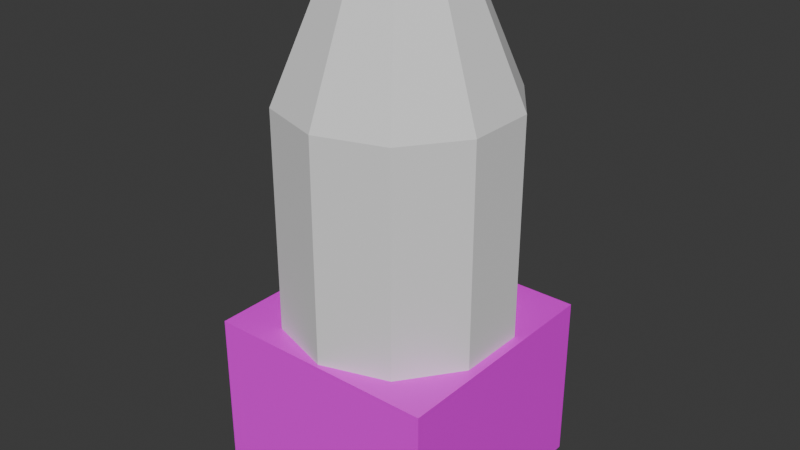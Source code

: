 # Source: lighthouse_light.blend  (saved by Blender 4.3.32; exported with 4.5.12 LTS)
import bpy
from mathutils import Matrix  # noqa: F401  (used for matrix-valued properties, if any)

bpy.ops.wm.read_factory_settings(use_empty=True)
scene = bpy.context.scene
scene.name = 'Scene'

# ---- collections
col_collection = bpy.data.collections.new('Collection'); scene.collection.children.link(col_collection)

# ---- images (referenced by path relative to the original .blend; pixels are not part of the script)
import os
ASSET_DIR = os.environ.get("B2B_ASSET_DIR", "")  # directory of the original .blend (textures are referenced by path, not embedded)
HERE = os.path.dirname(os.path.abspath(__file__))  # packed textures are extracted next to this script under _unpacked/

def load_image(name, relpath, width, height, colorspace="sRGB"):
    """Load a texture the original file referenced (path relative to the .blend, or extracted next to this script)."""
    p = next((c for c in (os.path.join(HERE, relpath), os.path.join(ASSET_DIR, relpath)) if relpath and os.path.exists(c)), "")
    if p:
        img = bpy.data.images.load(p, check_existing=True)
        img.name = name
    else:  # same state as the original file: an image datablock whose file is absent (Cycles renders it pink)
        img = bpy.data.images.new(name, width, height)
        img.source = "FILE"
        img.filepath = "//" + (relpath or name)
    img.colorspace_settings.name = colorspace
    return img
img_concrete_png = load_image('concrete.png', 'concrete.png', 1024, 1024, 'sRGB')
img_dark_metal_png = load_image('dark_metal.png', 'dark_metal.png', 1024, 1024, 'sRGB')

# ---- materials (node trees are filled in below, after node groups)
mat_concrete = bpy.data.materials.new('Concrete')
mat_darkmetal = bpy.data.materials.new('DarkMetal')
mat_darkmetal.alpha_threshold = 0.0
mat_darkmetal.roughness = 0.5
mat_darkmetal.line_color = (0.0, 0.0, 0.0, 1.0)
mat_glass = bpy.data.materials.new('Glass')

# ---- material node trees
mat_concrete.use_nodes = True; mat_concrete.node_tree.nodes.clear()
_N = mat_concrete.node_tree.nodes; _L = mat_concrete.node_tree.links
n0 = _N.new('ShaderNodeBsdfPrincipled'); n0.name = 'Principled BSDF'; n0.location = (10, 300)
n1 = _N.new('ShaderNodeOutputMaterial'); n1.name = 'Material Output'; n1.location = (300, 300)
n2 = _N.new('ShaderNodeTexImage'); n2.name = 'Image Texture'; n2.location = (-280, 280)
n2.image = img_concrete_png
_L.new(n0.outputs[0], n1.inputs[0])
_L.new(n2.outputs[0], n0.inputs[0])
n1.is_active_output = True
mat_darkmetal.use_nodes = True; mat_darkmetal.node_tree.nodes.clear()
_N = mat_darkmetal.node_tree.nodes; _L = mat_darkmetal.node_tree.links
n0 = _N.new('ShaderNodeOutputMaterial'); n0.name = 'Material Output'; n0.location = (300, 300)
n1 = _N.new('ShaderNodeBsdfPrincipled'); n1.name = 'Principled BSDF'; n1.location = (10, 300)
n1.inputs[3].default_value = 1.45
n2 = _N.new('ShaderNodeTexImage'); n2.name = 'Image Texture'; n2.location = (-280, 280)
n2.image = img_dark_metal_png
_L.new(n1.outputs[0], n0.inputs[0])
_L.new(n2.outputs[0], n1.inputs[0])
n0.is_active_output = True
mat_glass.use_nodes = True; mat_glass.node_tree.nodes.clear()
_N = mat_glass.node_tree.nodes; _L = mat_glass.node_tree.links
n0 = _N.new('ShaderNodeBsdfPrincipled'); n0.name = 'Principled BSDF'; n0.location = (10, 300)
n1 = _N.new('ShaderNodeOutputMaterial'); n1.name = 'Material Output'; n1.location = (300, 300)
_L.new(n0.outputs[0], n1.inputs[0])
n1.is_active_output = True

# ---- world
world_world = bpy.data.worlds.new('World'); scene.world = world_world
world_world.use_nodes = True; world_world.node_tree.nodes.clear()
_N = world_world.node_tree.nodes; _L = world_world.node_tree.links
n0 = _N.new('ShaderNodeOutputWorld'); n0.name = 'World Output'; n0.location = (300, 300)
n1 = _N.new('ShaderNodeBackground'); n1.name = 'Background'; n1.location = (10, 300)
n1.inputs[0].default_value = (0.05088, 0.05088, 0.05088, 1.0)
_L.new(n1.outputs[0], n0.inputs[0])
n0.is_active_output = True
world_world.color = (0.05088, 0.05088, 0.05088)
world_world.sun_shadow_jitter_overblur = 0.0

# ---- meshes
me_cylinder_001 = bpy.data.meshes.new('Cylinder.001')
me_cylinder_001.from_pydata([(0.0, 1.0, -1.0), (-5.022e-08, 0.4674, 2.238), (0.5878, 0.809, -1.0), (0.2747, 0.3781, 2.238), (0.9511, 0.309, -1.0), (0.4445, 0.1444, 2.238), (0.9511, -0.309, -1.0), (0.4445, -0.1444, 2.238), (0.5878, -0.809, -1.0), (0.2747, -0.3781, 2.238), (0.0, -1.0, -1.0), (-5.022e-08, -0.4674, 2.238), (-0.5878, -0.809, -1.0), (-0.2747, -0.3781, 2.238), (-0.9511, -0.309, -1.0), (-0.4445, -0.1444, 2.238), (-0.9511, 0.309, -1.0), (-0.4445, 0.1444, 2.238), (-0.5878, 0.809, -1.0), (-0.2747, 0.3781, 2.238), (0.5878, 0.809, 1.0), (0.0, 1.0, 1.0), (0.9511, 0.309, 1.0), (0.9511, -0.309, 1.0), (0.5878, -0.809, 1.0), (0.0, -1.0, 1.0), (-0.5878, -0.809, 1.0), (-0.9511, -0.309, 1.0), (-0.9511, 0.309, 1.0), (-0.5878, 0.809, 1.0)], [], [(0, 21, 20, 2), (2, 20, 22, 4), (4, 22, 23, 6), (6, 23, 24, 8), (8, 24, 25, 10), (10, 25, 26, 12), (12, 26, 27, 14), (14, 27, 28, 16), (3, 1, 19, 17, 15, 13, 11, 9, 7, 5), (16, 28, 29, 18), (18, 29, 21, 0), (0, 2, 4, 6, 8, 10, 12, 14, 16, 18), (1, 3, 20, 21), (3, 5, 22, 20), (5, 7, 23, 22), (7, 9, 24, 23), (9, 11, 25, 24), (11, 13, 26, 25), (13, 15, 27, 26), (15, 17, 28, 27), (17, 19, 29, 28), (19, 1, 21, 29)])
_uv = me_cylinder_001.uv_layers.new(name='UVMap')
_uv.uv.foreach_set('vector', [1.0, 0.5, 1.0, 1.0, 0.9, 1.0, 0.9, 0.5, 0.9, 0.5, 0.9, 1.0, 0.8, 1.0, 0.8, 0.5, 0.8, 0.5, 0.8, 1.0, 0.7, 1.0, 0.7, 0.5, 0.7, 0.5, 0.7, 1.0, 0.6, 1.0, 0.6, 0.5, 0.6, 0.5, 0.6, 1.0, 0.5, 1.0, 0.5, 0.5, 0.5, 0.5, 0.5, 1.0, 0.4, 1.0, 0.4, 0.5, 0.4, 0.5, 0.4, 1.0, 0.3, 1.0, 0.3, 0.5, 0.3, 0.5, 0.3, 1.0, 0.2, 1.0, 0.2, 0.5, 0.3159, 0.3407, 0.25, 0.3622, 0.1841, 0.3407, 0.1433, 0.2847, 0.1433, 0.2153, 0.1841, 0.1593, 0.25, 0.1378, 0.3159, 0.1593, 0.3567, 0.2153, 0.3567, 0.2847, 0.2, 0.5, 0.2, 1.0, 0.1, 1.0, 0.1, 0.5, 0.1, 0.5, 0.1, 1.0, -7.451e-08, 1.0, -7.451e-08, 0.5, 0.75, 0.49, 0.8911, 0.4442, 0.9783, 0.3242, 0.9783, 0.1758, 0.8911, 0.05584, 0.75, 0.01, 0.6089, 0.05584, 0.5217, 0.1758, 0.5217, 0.3242, 0.6089, 0.4442, 0.25, 0.3622, 0.3159, 0.3407, 0.3911, 0.4442, 0.25, 0.49, 0.3159, 0.3407, 0.3567, 0.2847, 0.4783, 0.3242, 0.3911, 0.4442, 0.3567, 0.2847, 0.3567, 0.2153, 0.4783, 0.1758, 0.4783, 0.3242, 0.3567, 0.2153, 0.3159, 0.1593, 0.3911, 0.05584, 0.4783, 0.1758, 0.3159, 0.1593, 0.25, 0.1378, 0.25, 0.01, 0.3911, 0.05584, 0.25, 0.1378, 0.1841, 0.1593, 0.1089, 0.05584, 0.25, 0.01, 0.1841, 0.1593, 0.1433, 0.2153, 0.02175, 0.1758, 0.1089, 0.05584, 0.1433, 0.2153, 0.1433, 0.2847, 0.02175, 0.3242, 0.02175, 0.1758, 0.1433, 0.2847, 0.1841, 0.3407, 0.1089, 0.4442, 0.02175, 0.3242, 0.1841, 0.3407, 0.25, 0.3622, 0.25, 0.49, 0.1089, 0.4442])
me_cylinder_001.update()
me_cube = bpy.data.meshes.new('Cube')
me_cube.from_pydata([(-1.0, -1.0, -1.0), (-1.0, -1.0, 0.4638), (-1.0, 1.0, -1.0), (-1.0, 1.0, 0.4638), (1.0, -1.0, -1.0), (1.0, -1.0, 0.4638), (1.0, 1.0, -1.0), (1.0, 1.0, 0.4638)], [], [(0, 1, 3, 2), (2, 3, 7, 6), (6, 7, 5, 4), (4, 5, 1, 0), (2, 6, 4, 0), (7, 3, 1, 5)])
_uv = me_cube.uv_layers.new(name='UVMap')
_uv.uv.foreach_set('vector', [-0.6111, -0.3132, -0.6111, 1.313, 1.611, 1.313, 1.611, -0.3132, -0.6111, -0.3132, -0.6111, 1.313, 1.611, 1.313, 1.611, -0.3132, 1.611, -0.3132, 1.611, 1.313, -0.6111, 1.313, -0.6111, -0.3132, 1.611, -0.3132, 1.611, 1.313, -0.6111, 1.313, -0.6111, -0.3132, -0.6111, 1.611, 1.611, 1.611, 1.611, -0.6111, -0.6111, -0.6111, 1.611, 1.611, -0.6111, 1.611, -0.6111, -0.6111, 1.611, -0.6111])
me_cube.materials.append(mat_concrete)
me_cube.update()
me_cylinder_002 = bpy.data.meshes.new('Cylinder.002')
me_cylinder_002.from_pydata([(1.711e-09, 0.7555, -0.9633), (0.4441, 0.6112, -0.9633), (0.7185, 0.2335, -0.9633), (0.7185, -0.2335, -0.9633), (0.4441, -0.6112, -0.9633), (1.711e-09, -0.7555, -0.9633), (-0.4441, -0.6112, -0.9633), (-0.7185, -0.2335, -0.9633), (-0.7185, 0.2335, -0.9633), (-0.4441, 0.6112, -0.9633), (0.3394, 0.4672, -0.5111), (1.711e-09, 0.5775, -0.5111), (0.5492, 0.1784, -0.5111), (0.5492, -0.1784, -0.5111), (0.3394, -0.4672, -0.5111), (1.711e-09, -0.5775, -0.5111), (-0.3394, -0.4672, -0.5111), (-0.5492, -0.1784, -0.5111), (-0.5492, 0.1784, -0.5111), (-0.3394, 0.4672, -0.5111), (0.4441, 0.6112, -0.5111), (1.711e-09, 0.7555, -0.5111), (0.7185, 0.2335, -0.5111), (0.7185, -0.2335, -0.5111), (0.4441, -0.6112, -0.5111), (1.711e-09, -0.7555, -0.5111), (-0.4441, -0.6112, -0.5111), (-0.7185, -0.2335, -0.5111), (-0.7185, 0.2335, -0.5111), (-0.4441, 0.6112, -0.5111), (0.3394, 0.4672, 0.1536), (1.711e-09, 0.5775, 0.1536), (0.5492, 0.1784, 0.1536), (0.5492, -0.1784, 0.1536), (0.3394, -0.4672, 0.1536), (1.711e-09, -0.5775, 0.1536), (-0.3394, -0.4672, 0.1536), (-0.5492, -0.1784, 0.1536), (-0.5492, 0.1784, 0.1536), (-0.3394, 0.4672, 0.1536), (0.3394, 0.4672, 0.2403), (1.381e-09, 0.5775, 0.2403), (0.5492, 0.1784, 0.2403), (0.5492, -0.1784, 0.2403), (0.3394, -0.4672, 0.2403), (1.381e-09, -0.5775, 0.2403), (-0.3394, -0.4672, 0.2403), (-0.5492, -0.1784, 0.2403), (-0.5492, 0.1784, 0.2403), (-0.3394, 0.4672, 0.2403), (0.3945, 0.543, 0.1536), (1.711e-09, 0.6712, 0.1536), (0.6384, 0.2074, 0.1536), (0.6384, -0.2074, 0.1536), (0.3945, -0.543, 0.1536), (1.711e-09, -0.6712, 0.1536), (-0.3945, -0.543, 0.1536), (-0.6384, -0.2074, 0.1536), (-0.6384, 0.2074, 0.1536), (-0.3945, 0.543, 0.1536), (0.3945, 0.543, 0.2403), (1.381e-09, 0.6712, 0.2403), (0.6384, 0.2074, 0.2403), (0.6384, -0.2074, 0.2403), (0.3945, -0.543, 0.2403), (1.381e-09, -0.6712, 0.2403), (-0.3945, -0.543, 0.2403), (-0.6384, -0.2074, 0.2403), (-0.6384, 0.2074, 0.2403), (-0.3945, 0.543, 0.2403), (0.3945, 0.543, 1.248), (1.381e-09, 0.6712, 1.248), (0.6384, 0.2074, 1.248), (0.6384, -0.2074, 1.248), (0.3945, -0.543, 1.248), (1.381e-09, -0.6712, 1.248), (-0.3945, -0.543, 1.248), (-0.6384, -0.2074, 1.248), (-0.6384, 0.2074, 1.248), (-0.3945, 0.543, 1.248), (0.3945, 0.543, 1.334), (1.381e-09, 0.6712, 1.334), (0.6384, 0.2074, 1.334), (0.6384, -0.2074, 1.334), (0.3945, -0.543, 1.334), (1.381e-09, -0.6712, 1.334), (-0.3945, -0.543, 1.334), (-0.6384, -0.2074, 1.334), (-0.6384, 0.2074, 1.334), (-0.3945, 0.543, 1.334), (0.1396, 0.1921, 1.84), (-4.028e-09, 0.2375, 1.84), (0.2259, 0.07339, 1.84), (0.2259, -0.07339, 1.84), (0.1396, -0.1921, 1.84), (-4.028e-09, -0.2375, 1.84), (-0.1396, -0.1921, 1.84), (-0.2259, -0.07339, 1.84), (-0.2259, 0.07339, 1.84), (-0.1396, 0.1921, 1.84), (0.2149, 0.2957, 1.84), (-4.028e-09, 0.3655, 1.84), (0.3476, 0.113, 1.84), (0.3476, -0.113, 1.84), (0.2149, -0.2957, 1.84), (-4.028e-09, -0.3655, 1.84), (-0.2149, -0.2957, 1.84), (-0.3476, -0.113, 1.84), (-0.3476, 0.113, 1.84), (-0.2149, 0.2957, 1.84), (0.1396, 0.1921, 2.009), (-9.508e-08, 0.2375, 2.009), (0.2259, 0.07339, 2.009), (0.2259, -0.07339, 2.009), (0.1396, -0.1921, 2.009), (-9.508e-08, -0.2375, 2.009), (-0.1396, -0.1921, 2.009), (-0.2259, -0.07339, 2.009), (-0.2259, 0.07339, 2.009), (-0.1396, 0.1921, 2.009)], [], [(0, 21, 20, 1), (1, 20, 22, 2), (2, 22, 23, 3), (3, 23, 24, 4), (4, 24, 25, 5), (5, 25, 26, 6), (6, 26, 27, 7), (7, 27, 28, 8), (8, 28, 29, 9), (9, 29, 21, 0), (0, 1, 2, 3, 4, 5, 6, 7, 8, 9), (13, 12, 32, 33), (11, 10, 20, 21), (10, 12, 22, 20), (12, 13, 23, 22), (13, 14, 24, 23), (14, 15, 25, 24), (15, 16, 26, 25), (16, 17, 27, 26), (17, 18, 28, 27), (18, 19, 29, 28), (19, 11, 21, 29), (38, 37, 57, 58), (11, 19, 39, 31), (17, 16, 36, 37), (14, 13, 33, 34), (10, 11, 31, 30), (18, 17, 37, 38), (15, 14, 34, 35), (12, 10, 30, 32), (19, 18, 38, 39), (16, 15, 35, 36), (40, 41, 49, 48, 47, 46, 45, 44, 43, 42), (49, 41, 61, 69), (40, 42, 62, 60), (37, 36, 56, 57), (48, 49, 69, 68), (41, 40, 60, 61), (36, 35, 55, 56), (47, 48, 68, 67), (35, 34, 54, 55), (46, 47, 67, 66), (57, 56, 66, 67), (54, 53, 63, 64), (50, 51, 61, 60), (58, 57, 67, 68), (55, 54, 64, 65), (52, 50, 60, 62), (59, 58, 68, 69), (56, 55, 65, 66), (53, 52, 62, 63), (51, 59, 69, 61), (42, 43, 63, 62), (30, 31, 51, 50), (39, 38, 58, 59), (43, 44, 64, 63), (32, 30, 50, 52), (31, 39, 59, 51), (44, 45, 65, 64), (33, 32, 52, 53), (45, 46, 66, 65), (34, 33, 53, 54), (64, 74, 75, 65), (62, 60, 70, 72), (69, 68, 78, 79), (65, 75, 76, 66), (62, 72, 73, 63), (61, 69, 79, 71), (67, 66, 76, 77), (63, 73, 74, 64), (60, 61, 71, 70), (68, 67, 77, 78), (72, 70, 80, 82), (79, 78, 88, 89), (75, 85, 86, 76), (72, 82, 83, 73), (71, 79, 89, 81), (77, 76, 86, 87), (73, 83, 84, 74), (70, 71, 81, 80), (78, 77, 87, 88), (74, 84, 85, 75), (85, 105, 106, 86), (82, 102, 103, 83), (81, 89, 109, 101), (87, 86, 106, 107), (83, 103, 104, 84), (80, 81, 101, 100), (88, 87, 107, 108), (84, 104, 105, 85), (82, 80, 100, 102), (89, 88, 108, 109), (96, 95, 115, 116), (91, 90, 100, 101), (90, 92, 102, 100), (92, 93, 103, 102), (93, 94, 104, 103), (94, 95, 105, 104), (95, 96, 106, 105), (96, 97, 107, 106), (97, 98, 108, 107), (98, 99, 109, 108), (99, 91, 101, 109), (110, 111, 119, 118, 117, 116, 115, 114, 113, 112), (93, 92, 112, 113), (91, 99, 119, 111), (97, 96, 116, 117), (94, 93, 113, 114), (90, 91, 111, 110), (98, 97, 117, 118), (95, 94, 114, 115), (92, 90, 110, 112), (99, 98, 118, 119)])
me_cylinder_002.polygons.foreach_set('material_index', [0, 0, 0, 0, 0, 0, 0, 0, 0, 0, 0, 0, 0, 0, 0, 0, 0, 0, 0, 0, 0, 0, 0, 0, 0, 0, 0, 0, 0, 0, 0, 0, 0, 0, 0, 0, 0, 0, 0, 0, 0, 0, 0, 0, 0, 0, 0, 0, 0, 0, 0, 0, 0, 0, 0, 0, 0, 0, 0, 0, 0, 0, 1, 1, 1, 1, 1, 1, 1, 1, 1, 1, 0, 0, 0, 0, 0, 0, 0, 0, 0, 0, 1, 1, 1, 1, 1, 1, 1, 1, 1, 1, 0, 0, 0, 0, 0, 0, 0, 0, 0, 0, 0, 0, 0, 0, 0, 0, 0, 0, 0, 0, 0])
_uv = me_cylinder_002.uv_layers.new(name='UVMap')
_uv.uv.foreach_set('vector', [0.5, -1.227, 0.5, -0.7246, 0.9934, -0.7246, 0.9934, -1.227, 1.179, -1.227, 1.179, -0.7246, 0.7594, -0.7246, 0.7594, -1.227, 0.7594, -1.227, 0.7594, -0.7246, 0.2406, -0.7246, 0.2406, -1.227, 0.2406, -1.227, 0.2406, -0.7246, -0.1791, -0.7246, -0.1791, -1.227, 0.9934, -1.227, 0.9934, -0.7246, 0.5, -0.7246, 0.5, -1.227, 0.5, -1.227, 0.5, -0.7246, 0.006588, -0.7246, 0.006588, -1.227, -0.1791, -1.227, -0.1791, -0.7246, 0.2406, -0.7246, 0.2406, -1.227, 0.2406, -1.227, 0.2406, -0.7246, 0.7594, -0.7246, 0.7594, -1.227, 0.7594, -1.227, 0.7594, -0.7246, 1.179, -0.7246, 1.179, -1.227, 0.006588, -1.227, 0.006588, -0.7246, 0.5, -0.7246, 0.5, -1.227, 0.5, 1.339, 0.9934, 1.179, 1.298, 0.7594, 1.298, 0.2406, 0.9934, -0.1791, 0.5, -0.3394, 0.006588, -0.1791, -0.2984, 0.2406, -0.2984, 0.7594, 0.006588, 1.179, 0.3017, -0.7246, 0.6983, -0.7246, 0.6983, 0.01396, 0.3017, 0.01396, 0.5, 1.142, 0.8771, 1.019, 0.9934, 1.179, 0.5, 1.339, 0.8771, 1.019, 1.11, 0.6983, 1.298, 0.7594, 0.9934, 1.179, 1.11, 0.6983, 1.11, 0.3017, 1.298, 0.2406, 1.298, 0.7594, 1.11, 0.3017, 0.8771, -0.01909, 0.9934, -0.1791, 1.298, 0.2406, 0.8771, -0.01909, 0.5, -0.1416, 0.5, -0.3394, 0.9934, -0.1791, 0.5, -0.1416, 0.1229, -0.01909, 0.006588, -0.1791, 0.5, -0.3394, 0.1229, -0.01909, -0.1102, 0.3017, -0.2984, 0.2406, 0.006588, -0.1791, -0.1102, 0.3017, -0.1102, 0.6983, -0.2984, 0.7594, -0.2984, 0.2406, -0.1102, 0.6983, 0.1229, 1.019, 0.006588, 1.179, -0.2984, 0.7594, 0.1229, 1.019, 0.5, 1.142, 0.5, 1.339, 0.006588, 1.179, -0.1102, 0.6983, -0.1102, 0.3017, -0.2093, 0.2695, -0.2093, 0.7305, 0.5, -0.7246, 0.1229, -0.7246, 0.1229, 0.01396, 0.5, 0.01396, 0.3017, -0.7246, -0.01909, -0.7246, -0.01909, 0.01396, 0.3017, 0.01396, -0.01909, -0.7246, 0.3017, -0.7246, 0.3017, 0.01396, -0.01909, 0.01396, 0.8771, -0.7246, 0.5, -0.7246, 0.5, 0.01396, 0.8771, 0.01396, 0.6983, -0.7246, 0.3017, -0.7246, 0.3017, 0.01396, 0.6983, 0.01396, 0.5, -0.7246, 0.8771, -0.7246, 0.8771, 0.01396, 0.5, 0.01396, 0.6983, -0.7246, 1.019, -0.7246, 1.019, 0.01396, 0.6983, 0.01396, 1.019, -0.7246, 0.6983, -0.7246, 0.6983, 0.01396, 1.019, 0.01396, 0.1229, -0.7246, 0.5, -0.7246, 0.5, 0.01396, 0.1229, 0.01396, 0.8771, 1.019, 0.5, 1.142, 0.1229, 1.019, -0.1102, 0.6983, -0.1102, 0.3017, 0.1229, -0.01909, 0.5, -0.1416, 0.8771, -0.01909, 1.11, 0.3017, 1.11, 0.6983, 0.1229, 1.019, 0.5, 1.142, 0.5, 1.246, 0.06163, 1.103, 0.8771, 1.019, 1.11, 0.6983, 1.209, 0.7305, 0.9384, 1.103, -0.1102, 0.3017, 0.1229, -0.01909, 0.06163, -0.1034, -0.2093, 0.2695, -0.1102, 0.6983, 0.1229, 1.019, 0.06163, 1.103, -0.2093, 0.7305, 0.5, 1.142, 0.8771, 1.019, 0.9384, 1.103, 0.5, 1.246, 0.1229, -0.01909, 0.5, -0.1416, 0.5, -0.2458, 0.06163, -0.1034, -0.1102, 0.3017, -0.1102, 0.6983, -0.2093, 0.7305, -0.2093, 0.2695, 0.5, -0.1416, 0.8771, -0.01909, 0.9384, -0.1034, 0.5, -0.2458, 0.1229, -0.01909, -0.1102, 0.3017, -0.2093, 0.2695, 0.06163, -0.1034, 0.2695, 0.01396, -0.1034, 0.01396, -0.1034, 0.1103, 0.2695, 0.1103, -0.1034, 0.01396, 0.2695, 0.01396, 0.2695, 0.1103, -0.1034, 0.1103, 0.9384, 0.01396, 0.5, 0.01396, 0.5, 0.1103, 0.9384, 0.1103, 0.7305, 0.01396, 0.2695, 0.01396, 0.2695, 0.1103, 0.7305, 0.1103, 0.5, 0.01396, 0.9384, 0.01396, 0.9384, 0.1103, 0.5, 0.1103, 0.7305, 0.01396, 1.103, 0.01396, 1.103, 0.1103, 0.7305, 0.1103, 1.103, 0.01396, 0.7305, 0.01396, 0.7305, 0.1103, 1.103, 0.1103, 0.06163, 0.01396, 0.5, 0.01396, 0.5, 0.1103, 0.06163, 0.1103, 0.2695, 0.01396, 0.7305, 0.01396, 0.7305, 0.1103, 0.2695, 0.1103, 0.5, 0.01396, 0.06163, 0.01396, 0.06163, 0.1103, 0.5, 0.1103, 1.11, 0.6983, 1.11, 0.3017, 1.209, 0.2695, 1.209, 0.7305, 0.8771, 1.019, 0.5, 1.142, 0.5, 1.246, 0.9384, 1.103, 0.1229, 1.019, -0.1102, 0.6983, -0.2093, 0.7305, 0.06163, 1.103, 1.11, 0.3017, 0.8771, -0.01909, 0.9384, -0.1034, 1.209, 0.2695, 1.11, 0.6983, 0.8771, 1.019, 0.9384, 1.103, 1.209, 0.7305, 0.5, 1.142, 0.1229, 1.019, 0.06163, 1.103, 0.5, 1.246, 0.8771, -0.01909, 0.5, -0.1416, 0.5, -0.2458, 0.9384, -0.1034, 1.11, 0.3017, 1.11, 0.6983, 1.209, 0.7305, 1.209, 0.2695, 0.5, -0.1416, 0.1229, -0.01909, 0.06163, -0.1034, 0.5, -0.2458, 0.8771, -0.01909, 1.11, 0.3017, 1.209, 0.2695, 0.9384, -0.1034, 0.9384, 0.1103, 0.9384, 1.229, 0.5, 1.229, 0.5, 0.1103, 0.7305, 0.1103, 1.103, 0.1103, 1.103, 1.229, 0.7305, 1.229, 1.103, 0.1103, 0.7305, 0.1103, 0.7305, 1.229, 1.103, 1.229, 0.5, 0.1103, 0.5, 1.229, 0.06163, 1.229, 0.06163, 0.1103, 0.7305, 0.1103, 0.7305, 1.229, 0.2695, 1.229, 0.2695, 0.1103, 0.5, 0.1103, 0.06163, 0.1103, 0.06163, 1.229, 0.5, 1.229, 0.2695, 0.1103, -0.1034, 0.1103, -0.1034, 1.229, 0.2695, 1.229, 0.2695, 0.1103, 0.2695, 1.229, -0.1034, 1.229, -0.1034, 0.1103, 0.9384, 0.1103, 0.5, 0.1103, 0.5, 1.229, 0.9384, 1.229, 0.7305, 0.1103, 0.2695, 0.1103, 0.2695, 1.229, 0.7305, 1.229, 0.7305, 1.229, 1.103, 1.229, 1.103, 1.325, 0.7305, 1.325, 1.103, 1.229, 0.7305, 1.229, 0.7305, 1.325, 1.103, 1.325, 0.5, 1.229, 0.5, 1.325, 0.06163, 1.325, 0.06163, 1.229, 0.7305, 1.229, 0.7305, 1.325, 0.2695, 1.325, 0.2695, 1.229, 0.5, 1.229, 0.06163, 1.229, 0.06163, 1.325, 0.5, 1.325, 0.2695, 1.229, -0.1034, 1.229, -0.1034, 1.325, 0.2695, 1.325, 0.2695, 1.229, 0.2695, 1.325, -0.1034, 1.325, -0.1034, 1.229, 0.9384, 1.229, 0.5, 1.229, 0.5, 1.325, 0.9384, 1.325, 0.7305, 1.229, 0.2695, 1.229, 0.2695, 1.325, 0.7305, 1.325, 0.9384, 1.229, 0.9384, 1.325, 0.5, 1.325, 0.5, 1.229, 0.5, 1.325, 0.5, 1.888, 0.2613, 1.888, 0.06163, 1.325, 0.7305, 1.325, 0.6255, 1.888, 0.3745, 1.888, 0.2695, 1.325, 0.5, 1.325, 0.06163, 1.325, 0.2613, 1.888, 0.5, 1.888, 0.2695, 1.325, -0.1034, 1.325, 0.1714, 1.888, 0.3745, 1.888, 0.2695, 1.325, 0.3745, 1.888, 0.1714, 1.888, -0.1034, 1.325, 0.9384, 1.325, 0.5, 1.325, 0.5, 1.888, 0.7387, 1.888, 0.7305, 1.325, 0.2695, 1.325, 0.3745, 1.888, 0.6255, 1.888, 0.9384, 1.325, 0.7387, 1.888, 0.5, 1.888, 0.5, 1.325, 0.7305, 1.325, 1.103, 1.325, 0.8286, 1.888, 0.6255, 1.888, 1.103, 1.325, 0.7305, 1.325, 0.6255, 1.888, 0.8286, 1.888, 0.3449, 1.888, 0.5, 1.888, 0.5, 2.076, 0.3449, 2.076, 0.5, 0.7639, 0.6551, 0.7135, 0.7387, 0.8286, 0.5, 0.9061, 0.6551, 0.7135, 0.751, 0.5815, 0.8863, 0.6255, 0.7387, 0.8286, 0.751, 0.5815, 0.751, 0.4185, 0.8863, 0.3745, 0.8863, 0.6255, 0.751, 0.4185, 0.6551, 0.2865, 0.7387, 0.1714, 0.8863, 0.3745, 0.6551, 0.2865, 0.5, 0.2361, 0.5, 0.09386, 0.7387, 0.1714, 0.5, 0.2361, 0.3449, 0.2865, 0.2613, 0.1714, 0.5, 0.09386, 0.3449, 0.2865, 0.249, 0.4185, 0.1137, 0.3745, 0.2613, 0.1714, 0.249, 0.4185, 0.249, 0.5815, 0.1137, 0.6255, 0.1137, 0.3745, 0.249, 0.5815, 0.3449, 0.7135, 0.2613, 0.8286, 0.1137, 0.6255, 0.3449, 0.7135, 0.5, 0.7639, 0.5, 0.9061, 0.2613, 0.8286, 0.6551, 0.7135, 0.5, 0.7639, 0.3449, 0.7135, 0.249, 0.5815, 0.249, 0.4185, 0.3449, 0.2865, 0.5, 0.2361, 0.6551, 0.2865, 0.751, 0.4185, 0.751, 0.5815, 0.4185, 1.888, 0.5815, 1.888, 0.5815, 2.076, 0.4185, 2.076, 0.5, 1.888, 0.3449, 1.888, 0.3449, 2.076, 0.5, 2.076, 0.4185, 1.888, 0.2865, 1.888, 0.2865, 2.076, 0.4185, 2.076, 0.2865, 1.888, 0.4185, 1.888, 0.4185, 2.076, 0.2865, 2.076, 0.6551, 1.888, 0.5, 1.888, 0.5, 2.076, 0.6551, 2.076, 0.5815, 1.888, 0.4185, 1.888, 0.4185, 2.076, 0.5815, 2.076, 0.5, 1.888, 0.6551, 1.888, 0.6551, 2.076, 0.5, 2.076, 0.5815, 1.888, 0.7135, 1.888, 0.7135, 2.076, 0.5815, 2.076, 0.7135, 1.888, 0.5815, 1.888, 0.5815, 2.076, 0.7135, 2.076])
me_cylinder_002.materials.append(mat_darkmetal)
me_cylinder_002.materials.append(mat_glass)
me_cylinder_002.update()
me_cylinder = bpy.data.meshes.new('Cylinder')
me_cylinder.from_pydata([(0.0, 0.08, -0.3), (0.0, 0.08, 0.3), (0.1625, 0.02472, -0.3), (0.1625, 0.02472, 0.3), (0.1004, -0.06472, -0.3), (0.1004, -0.06472, 0.3), (-0.1004, -0.06472, -0.3), (-0.1004, -0.06472, 0.3), (-0.1625, 0.02472, -0.3), (-0.1625, 0.02472, 0.3)], [], [(0, 1, 3, 2), (2, 3, 5, 4), (4, 5, 7, 6), (3, 1, 9, 7, 5), (6, 7, 9, 8), (8, 9, 1, 0), (0, 2, 4, 6, 8)])
_uv = me_cylinder.uv_layers.new(name='UVMap')
_uv.uv.foreach_set('vector', [1.0, 0.5, 1.0, 1.0, 0.8, 1.0, 0.8, 0.5, 0.8, 0.5, 0.8, 1.0, 0.6, 1.0, 0.6, 0.5, 0.6, 0.5, 0.6, 1.0, 0.4, 1.0, 0.4, 0.5, 0.4783, 0.3242, 0.25, 0.49, 0.02175, 0.3242, 0.1089, 0.05584, 0.3911, 0.05584, 0.4, 0.5, 0.4, 1.0, 0.2, 1.0, 0.2, 0.5, 0.2, 0.5, 0.2, 1.0, 2.98e-08, 1.0, 2.98e-08, 0.5, 0.75, 0.49, 0.9783, 0.3242, 0.8911, 0.05584, 0.6089, 0.05584, 0.5217, 0.3242])
me_cylinder.materials.append(mat_darkmetal)
me_cylinder.update()

# ---- objects
ob_cylinder_002 = bpy.data.objects.new('Cylinder.002', me_cylinder_001)
ob_base_col = bpy.data.objects.new('Base-col', me_cube)
ob_cylinder_001 = bpy.data.objects.new('Cylinder.001', me_cylinder_002)
ob_cylinder = bpy.data.objects.new('Cylinder', me_cylinder)

# ---- transforms, parenting, visibility, modifiers, constraints
ob_cylinder_002.location = (0.0, 0.0, 1.053)
ob_cylinder_002.scale = (0.4259, 0.4259, 0.4259)
ob_base_col.location = (0.0, 0.0, 0.4535)
ob_base_col.scale = (0.44, 0.44, 0.44)
ob_cylinder_001.location = (0.0, 0.0, 1.053)
ob_cylinder_001.scale = (0.4259, 0.4259, 0.4259)
ob_cylinder.location = (0.0, 0.0, 1.344)

# ---- collection membership
col_collection.objects.link(ob_cylinder_002)
col_collection.objects.link(ob_base_col)
col_collection.objects.link(ob_cylinder_001)
col_collection.objects.link(ob_cylinder)

# ---- scene / render settings (as saved in the file)
scene.frame_start = 1; scene.frame_end = 250; scene.frame_set(1)
scene.render.engine = 'BLENDER_EEVEE_NEXT'
bpy.context.view_layer.update()

# ---- added for rendering (the .blend has no active camera and no usable light): camera, sun
cam_auto = bpy.data.cameras.new('AutoCamera')
cam_auto.lens = 50.0
cam_auto.sensor_width = 36.0
cam_auto.clip_end = 1000.0
ob_auto_camera = bpy.data.objects.new('AutoCamera', cam_auto)
scene.collection.objects.link(ob_auto_camera)
ob_auto_camera.location = (2.17403, -2.60884, 2.74934)
ob_auto_camera.rotation_euler = (1.09748, -7.21219e-08, 0.694738)
scene.camera = ob_auto_camera
light_auto_sun = bpy.data.lights.new('AutoSun', 'SUN')
light_auto_sun.energy = 3.0
light_auto_sun.angle = 0.0523599
ob_auto_sun = bpy.data.objects.new('AutoSun', light_auto_sun)
scene.collection.objects.link(ob_auto_sun)
ob_auto_sun.rotation_euler = (0.872665, 0.174533, 0.523599)
bpy.context.view_layer.update()
